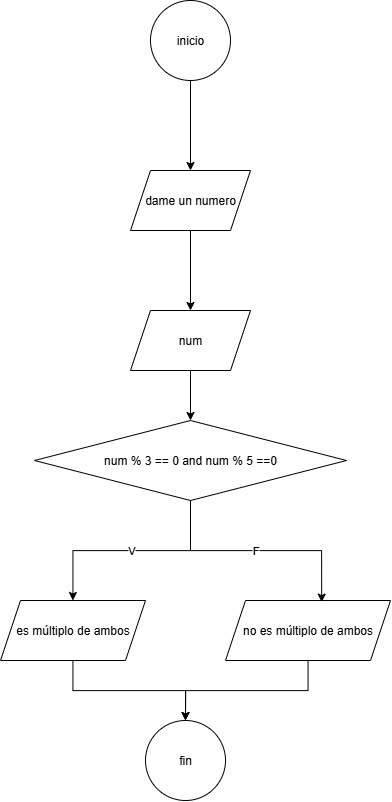

The diagram above was exported from draw.io. Its source (the exported page's mxGraphModel, read from the mxfile embedded in the PNG):
<mxGraphModel dx="1938" dy="1211" grid="1" gridSize="10" guides="1" tooltips="1" connect="1" arrows="1" fold="1" page="1" pageScale="1" pageWidth="850" pageHeight="1100" math="0" shadow="0">
  <root>
    <mxCell id="0" />
    <mxCell id="1" parent="0" />
    <mxCell id="XxpkVguYzieEWhMrPhgV-1" value="" style="edgeStyle=orthogonalEdgeStyle;rounded=0;orthogonalLoop=1;jettySize=auto;html=1;" edge="1" parent="1" source="XxpkVguYzieEWhMrPhgV-2" target="XxpkVguYzieEWhMrPhgV-4">
      <mxGeometry relative="1" as="geometry" />
    </mxCell>
    <mxCell id="XxpkVguYzieEWhMrPhgV-2" value="inicio" style="ellipse;whiteSpace=wrap;html=1;" vertex="1" parent="1">
      <mxGeometry x="390" width="80" height="80" as="geometry" />
    </mxCell>
    <mxCell id="XxpkVguYzieEWhMrPhgV-3" value="" style="edgeStyle=orthogonalEdgeStyle;rounded=0;orthogonalLoop=1;jettySize=auto;html=1;" edge="1" parent="1" source="XxpkVguYzieEWhMrPhgV-4" target="XxpkVguYzieEWhMrPhgV-14">
      <mxGeometry relative="1" as="geometry" />
    </mxCell>
    <mxCell id="XxpkVguYzieEWhMrPhgV-4" value="dame un numero" style="shape=parallelogram;perimeter=parallelogramPerimeter;whiteSpace=wrap;html=1;fixedSize=1;" vertex="1" parent="1">
      <mxGeometry x="370" y="170" width="120" height="60" as="geometry" />
    </mxCell>
    <mxCell id="XxpkVguYzieEWhMrPhgV-5" value="V" style="edgeStyle=orthogonalEdgeStyle;rounded=0;orthogonalLoop=1;jettySize=auto;html=1;" edge="1" parent="1" source="XxpkVguYzieEWhMrPhgV-6" target="XxpkVguYzieEWhMrPhgV-8">
      <mxGeometry relative="1" as="geometry" />
    </mxCell>
    <mxCell id="XxpkVguYzieEWhMrPhgV-6" value="num % 3 == 0 and num % 5 ==0" style="rhombus;whiteSpace=wrap;html=1;" vertex="1" parent="1">
      <mxGeometry x="274" y="420" width="312" height="80" as="geometry" />
    </mxCell>
    <mxCell id="XxpkVguYzieEWhMrPhgV-7" value="" style="edgeStyle=orthogonalEdgeStyle;rounded=0;orthogonalLoop=1;jettySize=auto;html=1;" edge="1" parent="1" source="XxpkVguYzieEWhMrPhgV-8" target="XxpkVguYzieEWhMrPhgV-12">
      <mxGeometry relative="1" as="geometry" />
    </mxCell>
    <mxCell id="XxpkVguYzieEWhMrPhgV-8" value="es múltiplo de ambos" style="shape=parallelogram;perimeter=parallelogramPerimeter;whiteSpace=wrap;html=1;fixedSize=1;" vertex="1" parent="1">
      <mxGeometry x="240" y="600" width="145" height="60" as="geometry" />
    </mxCell>
    <mxCell id="XxpkVguYzieEWhMrPhgV-9" value="" style="edgeStyle=orthogonalEdgeStyle;rounded=0;orthogonalLoop=1;jettySize=auto;html=1;" edge="1" parent="1" source="XxpkVguYzieEWhMrPhgV-10" target="XxpkVguYzieEWhMrPhgV-12">
      <mxGeometry relative="1" as="geometry" />
    </mxCell>
    <mxCell id="XxpkVguYzieEWhMrPhgV-10" value="no es múltiplo de ambos" style="shape=parallelogram;perimeter=parallelogramPerimeter;whiteSpace=wrap;html=1;fixedSize=1;" vertex="1" parent="1">
      <mxGeometry x="465" y="600" width="165" height="60" as="geometry" />
    </mxCell>
    <mxCell id="XxpkVguYzieEWhMrPhgV-11" value="F" style="edgeStyle=orthogonalEdgeStyle;rounded=0;orthogonalLoop=1;jettySize=auto;html=1;exitX=0.5;exitY=1;exitDx=0;exitDy=0;entryX=0.583;entryY=0.027;entryDx=0;entryDy=0;entryPerimeter=0;" edge="1" parent="1" source="XxpkVguYzieEWhMrPhgV-6" target="XxpkVguYzieEWhMrPhgV-10">
      <mxGeometry relative="1" as="geometry" />
    </mxCell>
    <mxCell id="XxpkVguYzieEWhMrPhgV-12" value="fin" style="ellipse;whiteSpace=wrap;html=1;" vertex="1" parent="1">
      <mxGeometry x="385" y="720" width="80" height="80" as="geometry" />
    </mxCell>
    <mxCell id="XxpkVguYzieEWhMrPhgV-13" value="" style="edgeStyle=orthogonalEdgeStyle;rounded=0;orthogonalLoop=1;jettySize=auto;html=1;" edge="1" parent="1" source="XxpkVguYzieEWhMrPhgV-14" target="XxpkVguYzieEWhMrPhgV-6">
      <mxGeometry relative="1" as="geometry" />
    </mxCell>
    <mxCell id="XxpkVguYzieEWhMrPhgV-14" value="num" style="shape=parallelogram;perimeter=parallelogramPerimeter;whiteSpace=wrap;html=1;fixedSize=1;" vertex="1" parent="1">
      <mxGeometry x="370" y="310" width="120" height="60" as="geometry" />
    </mxCell>
  </root>
</mxGraphModel>